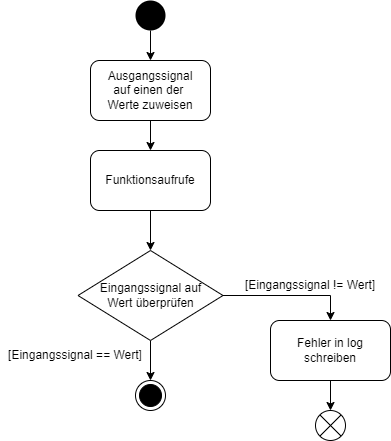

The diagram above was exported from draw.io. Its source (the exported page's mxGraphModel, read from the mxfile embedded in the PNG):
<mxGraphModel dx="750" dy="1671" grid="1" gridSize="10" guides="1" tooltips="1" connect="1" arrows="1" fold="1" page="1" pageScale="1" pageWidth="827" pageHeight="1169" math="0" shadow="0">
  <root>
    <mxCell id="0" />
    <mxCell id="1" parent="0" />
    <mxCell id="Kxhn-nRLVLiaZGpj3Jiw-8" style="edgeStyle=orthogonalEdgeStyle;rounded=0;orthogonalLoop=1;jettySize=auto;html=1;entryX=0.5;entryY=0;entryDx=0;entryDy=0;" parent="1" source="Mdqe9Y6VDJ87qlHRHTNz-1" target="Kxhn-nRLVLiaZGpj3Jiw-5" edge="1">
      <mxGeometry relative="1" as="geometry" />
    </mxCell>
    <mxCell id="Mdqe9Y6VDJ87qlHRHTNz-1" value="Eingangssignal auf&lt;br&gt;Wert überprüfen" style="rhombus;whiteSpace=wrap;html=1;" parent="1" vertex="1">
      <mxGeometry x="227.5" y="220" width="145" height="90" as="geometry" />
    </mxCell>
    <mxCell id="60lV2qfCKtljlV-qMkb5-1" value="" style="edgeStyle=orthogonalEdgeStyle;rounded=0;orthogonalLoop=1;jettySize=auto;html=1;" parent="1" source="Mdqe9Y6VDJ87qlHRHTNz-2" target="Mdqe9Y6VDJ87qlHRHTNz-3" edge="1">
      <mxGeometry relative="1" as="geometry" />
    </mxCell>
    <mxCell id="Mdqe9Y6VDJ87qlHRHTNz-2" value="Ausgangssignal&lt;br&gt;auf einen der&amp;nbsp;&lt;br&gt;Werte zuweisen" style="rounded=1;whiteSpace=wrap;html=1;" parent="1" vertex="1">
      <mxGeometry x="240" y="30" width="120" height="60" as="geometry" />
    </mxCell>
    <mxCell id="60lV2qfCKtljlV-qMkb5-2" value="" style="edgeStyle=orthogonalEdgeStyle;rounded=0;orthogonalLoop=1;jettySize=auto;html=1;" parent="1" source="Mdqe9Y6VDJ87qlHRHTNz-3" target="Mdqe9Y6VDJ87qlHRHTNz-1" edge="1">
      <mxGeometry relative="1" as="geometry" />
    </mxCell>
    <mxCell id="Mdqe9Y6VDJ87qlHRHTNz-3" value="Funktionsaufrufe" style="rounded=1;whiteSpace=wrap;html=1;" parent="1" vertex="1">
      <mxGeometry x="240" y="120" width="120" height="60" as="geometry" />
    </mxCell>
    <mxCell id="Kxhn-nRLVLiaZGpj3Jiw-12" style="edgeStyle=orthogonalEdgeStyle;rounded=0;orthogonalLoop=1;jettySize=auto;html=1;entryX=0.5;entryY=0;entryDx=0;entryDy=0;" parent="1" source="Mdqe9Y6VDJ87qlHRHTNz-4" target="Kxhn-nRLVLiaZGpj3Jiw-4" edge="1">
      <mxGeometry relative="1" as="geometry" />
    </mxCell>
    <mxCell id="Mdqe9Y6VDJ87qlHRHTNz-4" value="Fehler in log&lt;br&gt;schreiben" style="rounded=1;whiteSpace=wrap;html=1;" parent="1" vertex="1">
      <mxGeometry x="420" y="290" width="120" height="60" as="geometry" />
    </mxCell>
    <mxCell id="60lV2qfCKtljlV-qMkb5-4" value="" style="endArrow=classic;html=1;rounded=0;exitX=1;exitY=0.5;exitDx=0;exitDy=0;entryX=0.5;entryY=0;entryDx=0;entryDy=0;" parent="1" source="Mdqe9Y6VDJ87qlHRHTNz-1" target="Mdqe9Y6VDJ87qlHRHTNz-4" edge="1">
      <mxGeometry width="50" height="50" relative="1" as="geometry">
        <mxPoint x="290" y="310" as="sourcePoint" />
        <mxPoint x="340" y="260" as="targetPoint" />
        <Array as="points">
          <mxPoint x="480" y="265" />
        </Array>
      </mxGeometry>
    </mxCell>
    <mxCell id="Kxhn-nRLVLiaZGpj3Jiw-10" style="edgeStyle=orthogonalEdgeStyle;rounded=0;orthogonalLoop=1;jettySize=auto;html=1;entryX=0.5;entryY=0;entryDx=0;entryDy=0;" parent="1" source="Kxhn-nRLVLiaZGpj3Jiw-3" target="Mdqe9Y6VDJ87qlHRHTNz-2" edge="1">
      <mxGeometry relative="1" as="geometry" />
    </mxCell>
    <mxCell id="Kxhn-nRLVLiaZGpj3Jiw-3" value="" style="ellipse;fillColor=#000000;strokeColor=none;" parent="1" vertex="1">
      <mxGeometry x="285" y="-30" width="30" height="30" as="geometry" />
    </mxCell>
    <mxCell id="Kxhn-nRLVLiaZGpj3Jiw-5" value="" style="ellipse;html=1;shape=endState;fillColor=#000000;strokeColor=#000000;" parent="1" vertex="1">
      <mxGeometry x="285" y="350" width="30" height="30" as="geometry" />
    </mxCell>
    <mxCell id="Kxhn-nRLVLiaZGpj3Jiw-4" value="" style="shape=sumEllipse;perimeter=ellipsePerimeter;whiteSpace=wrap;html=1;backgroundOutline=1;" parent="1" vertex="1">
      <mxGeometry x="465" y="380" width="30" height="30" as="geometry" />
    </mxCell>
    <mxCell id="Kxhn-nRLVLiaZGpj3Jiw-14" value="[Eingangssignal == Wert]" style="text;html=1;strokeColor=none;fillColor=none;align=center;verticalAlign=middle;whiteSpace=wrap;rounded=0;" parent="1" vertex="1">
      <mxGeometry x="150" y="310" width="150" height="30" as="geometry" />
    </mxCell>
    <mxCell id="Kxhn-nRLVLiaZGpj3Jiw-15" value="[Eingangssignal != Wert]" style="text;html=1;strokeColor=none;fillColor=none;align=center;verticalAlign=middle;whiteSpace=wrap;rounded=0;" parent="1" vertex="1">
      <mxGeometry x="380" y="240" width="160" height="30" as="geometry" />
    </mxCell>
  </root>
</mxGraphModel>